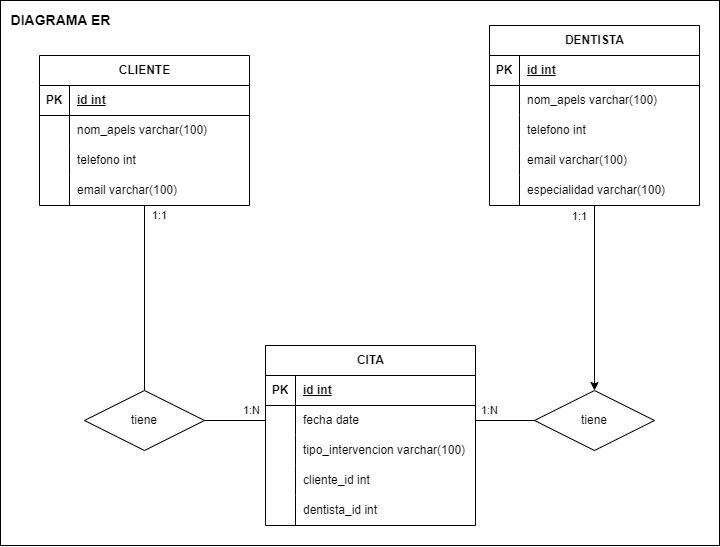

The diagram above was exported from draw.io. Its source (the exported page's mxGraphModel, read from the mxfile embedded in the PNG):
<mxGraphModel dx="3382" dy="916" grid="1" gridSize="10" guides="1" tooltips="1" connect="1" arrows="1" fold="1" page="1" pageScale="1" pageWidth="827" pageHeight="1169" math="0" shadow="0">
  <root>
    <mxCell id="0" />
    <mxCell id="1" parent="0" />
    <mxCell id="2" value="" style="rounded=0;whiteSpace=wrap;html=1;align=center;labelPosition=center;verticalLabelPosition=top;verticalAlign=bottom;" vertex="1" parent="1">
      <mxGeometry x="-139" y="405" width="719" height="545" as="geometry" />
    </mxCell>
    <mxCell id="3" value="" style="edgeStyle=orthogonalEdgeStyle;rounded=0;orthogonalLoop=1;jettySize=auto;html=1;endArrow=none;endFill=0;startArrow=none;startFill=0;" edge="1" source="6" target="54" parent="1">
      <mxGeometry relative="1" as="geometry" />
    </mxCell>
    <mxCell id="4" value="1:1" style="edgeLabel;html=1;align=center;verticalAlign=middle;resizable=0;points=[];" vertex="1" connectable="0" parent="3">
      <mxGeometry x="-0.6905" y="-2" relative="1" as="geometry">
        <mxPoint x="17" y="-19" as="offset" />
      </mxGeometry>
    </mxCell>
    <mxCell id="5" value="1:1" style="edgeLabel;html=1;align=center;verticalAlign=middle;resizable=0;points=[];" vertex="1" connectable="0" parent="3">
      <mxGeometry x="-0.6905" y="-2" relative="1" as="geometry">
        <mxPoint x="437" y="-18" as="offset" />
      </mxGeometry>
    </mxCell>
    <mxCell id="6" value="CLIENTE" style="shape=table;startSize=30;container=1;collapsible=1;childLayout=tableLayout;fixedRows=1;rowLines=0;fontStyle=1;align=center;resizeLast=1;html=1;" vertex="1" parent="1">
      <mxGeometry x="-100" y="460" width="210" height="150" as="geometry" />
    </mxCell>
    <mxCell id="7" value="" style="shape=tableRow;horizontal=0;startSize=0;swimlaneHead=0;swimlaneBody=0;fillColor=none;collapsible=0;dropTarget=0;points=[[0,0.5],[1,0.5]];portConstraint=eastwest;top=0;left=0;right=0;bottom=1;" vertex="1" parent="6">
      <mxGeometry y="30" width="210" height="30" as="geometry" />
    </mxCell>
    <mxCell id="8" value="PK" style="shape=partialRectangle;connectable=0;fillColor=none;top=0;left=0;bottom=0;right=0;fontStyle=1;overflow=hidden;whiteSpace=wrap;html=1;" vertex="1" parent="7">
      <mxGeometry width="30" height="30" as="geometry">
        <mxRectangle width="30" height="30" as="alternateBounds" />
      </mxGeometry>
    </mxCell>
    <mxCell id="9" value="id&amp;nbsp;int" style="shape=partialRectangle;connectable=0;fillColor=none;top=0;left=0;bottom=0;right=0;align=left;spacingLeft=6;fontStyle=5;overflow=hidden;whiteSpace=wrap;html=1;" vertex="1" parent="7">
      <mxGeometry x="30" width="180" height="30" as="geometry">
        <mxRectangle width="180" height="30" as="alternateBounds" />
      </mxGeometry>
    </mxCell>
    <mxCell id="10" value="" style="shape=tableRow;horizontal=0;startSize=0;swimlaneHead=0;swimlaneBody=0;fillColor=none;collapsible=0;dropTarget=0;points=[[0,0.5],[1,0.5]];portConstraint=eastwest;top=0;left=0;right=0;bottom=0;" vertex="1" parent="6">
      <mxGeometry y="60" width="210" height="30" as="geometry" />
    </mxCell>
    <mxCell id="11" value="" style="shape=partialRectangle;connectable=0;fillColor=none;top=0;left=0;bottom=0;right=0;editable=1;overflow=hidden;whiteSpace=wrap;html=1;" vertex="1" parent="10">
      <mxGeometry width="30" height="30" as="geometry">
        <mxRectangle width="30" height="30" as="alternateBounds" />
      </mxGeometry>
    </mxCell>
    <mxCell id="12" value="nom_apels&amp;nbsp;varchar(100)" style="shape=partialRectangle;connectable=0;fillColor=none;top=0;left=0;bottom=0;right=0;align=left;spacingLeft=6;overflow=hidden;whiteSpace=wrap;html=1;" vertex="1" parent="10">
      <mxGeometry x="30" width="180" height="30" as="geometry">
        <mxRectangle width="180" height="30" as="alternateBounds" />
      </mxGeometry>
    </mxCell>
    <mxCell id="13" value="" style="shape=tableRow;horizontal=0;startSize=0;swimlaneHead=0;swimlaneBody=0;fillColor=none;collapsible=0;dropTarget=0;points=[[0,0.5],[1,0.5]];portConstraint=eastwest;top=0;left=0;right=0;bottom=0;" vertex="1" parent="6">
      <mxGeometry y="90" width="210" height="30" as="geometry" />
    </mxCell>
    <mxCell id="14" value="" style="shape=partialRectangle;connectable=0;fillColor=none;top=0;left=0;bottom=0;right=0;editable=1;overflow=hidden;whiteSpace=wrap;html=1;" vertex="1" parent="13">
      <mxGeometry width="30" height="30" as="geometry">
        <mxRectangle width="30" height="30" as="alternateBounds" />
      </mxGeometry>
    </mxCell>
    <mxCell id="15" value="telefono int" style="shape=partialRectangle;connectable=0;fillColor=none;top=0;left=0;bottom=0;right=0;align=left;spacingLeft=6;overflow=hidden;whiteSpace=wrap;html=1;" vertex="1" parent="13">
      <mxGeometry x="30" width="180" height="30" as="geometry">
        <mxRectangle width="180" height="30" as="alternateBounds" />
      </mxGeometry>
    </mxCell>
    <mxCell id="16" value="" style="shape=tableRow;horizontal=0;startSize=0;swimlaneHead=0;swimlaneBody=0;fillColor=none;collapsible=0;dropTarget=0;points=[[0,0.5],[1,0.5]];portConstraint=eastwest;top=0;left=0;right=0;bottom=0;" vertex="1" parent="6">
      <mxGeometry y="120" width="210" height="30" as="geometry" />
    </mxCell>
    <mxCell id="17" value="" style="shape=partialRectangle;connectable=0;fillColor=none;top=0;left=0;bottom=0;right=0;editable=1;overflow=hidden;whiteSpace=wrap;html=1;" vertex="1" parent="16">
      <mxGeometry width="30" height="30" as="geometry">
        <mxRectangle width="30" height="30" as="alternateBounds" />
      </mxGeometry>
    </mxCell>
    <mxCell id="18" value="email varchar(100)" style="shape=partialRectangle;connectable=0;fillColor=none;top=0;left=0;bottom=0;right=0;align=left;spacingLeft=6;overflow=hidden;whiteSpace=wrap;html=1;" vertex="1" parent="16">
      <mxGeometry x="30" width="180" height="30" as="geometry">
        <mxRectangle width="180" height="30" as="alternateBounds" />
      </mxGeometry>
    </mxCell>
    <mxCell id="19" value="CITA" style="shape=table;startSize=30;container=1;collapsible=1;childLayout=tableLayout;fixedRows=1;rowLines=0;fontStyle=1;align=center;resizeLast=1;html=1;" vertex="1" parent="1">
      <mxGeometry x="126" y="750" width="210" height="180" as="geometry" />
    </mxCell>
    <mxCell id="20" value="" style="shape=tableRow;horizontal=0;startSize=0;swimlaneHead=0;swimlaneBody=0;fillColor=none;collapsible=0;dropTarget=0;points=[[0,0.5],[1,0.5]];portConstraint=eastwest;top=0;left=0;right=0;bottom=1;" vertex="1" parent="19">
      <mxGeometry y="30" width="210" height="30" as="geometry" />
    </mxCell>
    <mxCell id="21" value="PK" style="shape=partialRectangle;connectable=0;fillColor=none;top=0;left=0;bottom=0;right=0;fontStyle=1;overflow=hidden;whiteSpace=wrap;html=1;" vertex="1" parent="20">
      <mxGeometry width="30" height="30" as="geometry">
        <mxRectangle width="30" height="30" as="alternateBounds" />
      </mxGeometry>
    </mxCell>
    <mxCell id="22" value="id&amp;nbsp;int" style="shape=partialRectangle;connectable=0;fillColor=none;top=0;left=0;bottom=0;right=0;align=left;spacingLeft=6;fontStyle=5;overflow=hidden;whiteSpace=wrap;html=1;" vertex="1" parent="20">
      <mxGeometry x="30" width="180" height="30" as="geometry">
        <mxRectangle width="180" height="30" as="alternateBounds" />
      </mxGeometry>
    </mxCell>
    <mxCell id="23" value="" style="shape=tableRow;horizontal=0;startSize=0;swimlaneHead=0;swimlaneBody=0;fillColor=none;collapsible=0;dropTarget=0;points=[[0,0.5],[1,0.5]];portConstraint=eastwest;top=0;left=0;right=0;bottom=0;" vertex="1" parent="19">
      <mxGeometry y="60" width="210" height="30" as="geometry" />
    </mxCell>
    <mxCell id="24" value="" style="shape=partialRectangle;connectable=0;fillColor=none;top=0;left=0;bottom=0;right=0;editable=1;overflow=hidden;whiteSpace=wrap;html=1;" vertex="1" parent="23">
      <mxGeometry width="30" height="30" as="geometry">
        <mxRectangle width="30" height="30" as="alternateBounds" />
      </mxGeometry>
    </mxCell>
    <mxCell id="25" value="fecha date" style="shape=partialRectangle;connectable=0;fillColor=none;top=0;left=0;bottom=0;right=0;align=left;spacingLeft=6;overflow=hidden;whiteSpace=wrap;html=1;" vertex="1" parent="23">
      <mxGeometry x="30" width="180" height="30" as="geometry">
        <mxRectangle width="180" height="30" as="alternateBounds" />
      </mxGeometry>
    </mxCell>
    <mxCell id="26" value="" style="shape=tableRow;horizontal=0;startSize=0;swimlaneHead=0;swimlaneBody=0;fillColor=none;collapsible=0;dropTarget=0;points=[[0,0.5],[1,0.5]];portConstraint=eastwest;top=0;left=0;right=0;bottom=0;" vertex="1" parent="19">
      <mxGeometry y="90" width="210" height="30" as="geometry" />
    </mxCell>
    <mxCell id="27" value="" style="shape=partialRectangle;connectable=0;fillColor=none;top=0;left=0;bottom=0;right=0;editable=1;overflow=hidden;whiteSpace=wrap;html=1;" vertex="1" parent="26">
      <mxGeometry width="30" height="30" as="geometry">
        <mxRectangle width="30" height="30" as="alternateBounds" />
      </mxGeometry>
    </mxCell>
    <mxCell id="28" value="tipo_intervencion varchar(100)" style="shape=partialRectangle;connectable=0;fillColor=none;top=0;left=0;bottom=0;right=0;align=left;spacingLeft=6;overflow=hidden;whiteSpace=wrap;html=1;" vertex="1" parent="26">
      <mxGeometry x="30" width="180" height="30" as="geometry">
        <mxRectangle width="180" height="30" as="alternateBounds" />
      </mxGeometry>
    </mxCell>
    <mxCell id="29" value="" style="shape=tableRow;horizontal=0;startSize=0;swimlaneHead=0;swimlaneBody=0;fillColor=none;collapsible=0;dropTarget=0;points=[[0,0.5],[1,0.5]];portConstraint=eastwest;top=0;left=0;right=0;bottom=0;" vertex="1" parent="19">
      <mxGeometry y="120" width="210" height="30" as="geometry" />
    </mxCell>
    <mxCell id="30" value="" style="shape=partialRectangle;connectable=0;fillColor=none;top=0;left=0;bottom=0;right=0;editable=1;overflow=hidden;whiteSpace=wrap;html=1;" vertex="1" parent="29">
      <mxGeometry width="30" height="30" as="geometry">
        <mxRectangle width="30" height="30" as="alternateBounds" />
      </mxGeometry>
    </mxCell>
    <mxCell id="31" value="cliente_id int" style="shape=partialRectangle;connectable=0;fillColor=none;top=0;left=0;bottom=0;right=0;align=left;spacingLeft=6;overflow=hidden;whiteSpace=wrap;html=1;" vertex="1" parent="29">
      <mxGeometry x="30" width="180" height="30" as="geometry">
        <mxRectangle width="180" height="30" as="alternateBounds" />
      </mxGeometry>
    </mxCell>
    <mxCell id="32" value="" style="shape=tableRow;horizontal=0;startSize=0;swimlaneHead=0;swimlaneBody=0;fillColor=none;collapsible=0;dropTarget=0;points=[[0,0.5],[1,0.5]];portConstraint=eastwest;top=0;left=0;right=0;bottom=0;" vertex="1" parent="19">
      <mxGeometry y="150" width="210" height="30" as="geometry" />
    </mxCell>
    <mxCell id="33" value="" style="shape=partialRectangle;connectable=0;fillColor=none;top=0;left=0;bottom=0;right=0;editable=1;overflow=hidden;whiteSpace=wrap;html=1;" vertex="1" parent="32">
      <mxGeometry width="30" height="30" as="geometry">
        <mxRectangle width="30" height="30" as="alternateBounds" />
      </mxGeometry>
    </mxCell>
    <mxCell id="34" value="dentista_id int" style="shape=partialRectangle;connectable=0;fillColor=none;top=0;left=0;bottom=0;right=0;align=left;spacingLeft=6;overflow=hidden;whiteSpace=wrap;html=1;" vertex="1" parent="32">
      <mxGeometry x="30" width="180" height="30" as="geometry">
        <mxRectangle width="180" height="30" as="alternateBounds" />
      </mxGeometry>
    </mxCell>
    <mxCell id="35" value="" style="edgeStyle=orthogonalEdgeStyle;rounded=0;orthogonalLoop=1;jettySize=auto;html=1;" edge="1" source="36" target="55" parent="1">
      <mxGeometry relative="1" as="geometry" />
    </mxCell>
    <mxCell id="36" value="DENTISTA" style="shape=table;startSize=30;container=1;collapsible=1;childLayout=tableLayout;fixedRows=1;rowLines=0;fontStyle=1;align=center;resizeLast=1;html=1;" vertex="1" parent="1">
      <mxGeometry x="350" y="430" width="210" height="180" as="geometry" />
    </mxCell>
    <mxCell id="37" value="" style="shape=tableRow;horizontal=0;startSize=0;swimlaneHead=0;swimlaneBody=0;fillColor=none;collapsible=0;dropTarget=0;points=[[0,0.5],[1,0.5]];portConstraint=eastwest;top=0;left=0;right=0;bottom=1;" vertex="1" parent="36">
      <mxGeometry y="30" width="210" height="30" as="geometry" />
    </mxCell>
    <mxCell id="38" value="PK" style="shape=partialRectangle;connectable=0;fillColor=none;top=0;left=0;bottom=0;right=0;fontStyle=1;overflow=hidden;whiteSpace=wrap;html=1;" vertex="1" parent="37">
      <mxGeometry width="30" height="30" as="geometry">
        <mxRectangle width="30" height="30" as="alternateBounds" />
      </mxGeometry>
    </mxCell>
    <mxCell id="39" value="id&amp;nbsp;int" style="shape=partialRectangle;connectable=0;fillColor=none;top=0;left=0;bottom=0;right=0;align=left;spacingLeft=6;fontStyle=5;overflow=hidden;whiteSpace=wrap;html=1;" vertex="1" parent="37">
      <mxGeometry x="30" width="180" height="30" as="geometry">
        <mxRectangle width="180" height="30" as="alternateBounds" />
      </mxGeometry>
    </mxCell>
    <mxCell id="40" value="" style="shape=tableRow;horizontal=0;startSize=0;swimlaneHead=0;swimlaneBody=0;fillColor=none;collapsible=0;dropTarget=0;points=[[0,0.5],[1,0.5]];portConstraint=eastwest;top=0;left=0;right=0;bottom=0;" vertex="1" parent="36">
      <mxGeometry y="60" width="210" height="30" as="geometry" />
    </mxCell>
    <mxCell id="41" value="" style="shape=partialRectangle;connectable=0;fillColor=none;top=0;left=0;bottom=0;right=0;editable=1;overflow=hidden;whiteSpace=wrap;html=1;" vertex="1" parent="40">
      <mxGeometry width="30" height="30" as="geometry">
        <mxRectangle width="30" height="30" as="alternateBounds" />
      </mxGeometry>
    </mxCell>
    <mxCell id="42" value="nom_apels varchar(100)" style="shape=partialRectangle;connectable=0;fillColor=none;top=0;left=0;bottom=0;right=0;align=left;spacingLeft=6;overflow=hidden;whiteSpace=wrap;html=1;" vertex="1" parent="40">
      <mxGeometry x="30" width="180" height="30" as="geometry">
        <mxRectangle width="180" height="30" as="alternateBounds" />
      </mxGeometry>
    </mxCell>
    <mxCell id="43" value="" style="shape=tableRow;horizontal=0;startSize=0;swimlaneHead=0;swimlaneBody=0;fillColor=none;collapsible=0;dropTarget=0;points=[[0,0.5],[1,0.5]];portConstraint=eastwest;top=0;left=0;right=0;bottom=0;" vertex="1" parent="36">
      <mxGeometry y="90" width="210" height="30" as="geometry" />
    </mxCell>
    <mxCell id="44" value="" style="shape=partialRectangle;connectable=0;fillColor=none;top=0;left=0;bottom=0;right=0;editable=1;overflow=hidden;whiteSpace=wrap;html=1;" vertex="1" parent="43">
      <mxGeometry width="30" height="30" as="geometry">
        <mxRectangle width="30" height="30" as="alternateBounds" />
      </mxGeometry>
    </mxCell>
    <mxCell id="45" value="telefono int" style="shape=partialRectangle;connectable=0;fillColor=none;top=0;left=0;bottom=0;right=0;align=left;spacingLeft=6;overflow=hidden;whiteSpace=wrap;html=1;" vertex="1" parent="43">
      <mxGeometry x="30" width="180" height="30" as="geometry">
        <mxRectangle width="180" height="30" as="alternateBounds" />
      </mxGeometry>
    </mxCell>
    <mxCell id="46" value="" style="shape=tableRow;horizontal=0;startSize=0;swimlaneHead=0;swimlaneBody=0;fillColor=none;collapsible=0;dropTarget=0;points=[[0,0.5],[1,0.5]];portConstraint=eastwest;top=0;left=0;right=0;bottom=0;" vertex="1" parent="36">
      <mxGeometry y="120" width="210" height="30" as="geometry" />
    </mxCell>
    <mxCell id="47" value="" style="shape=partialRectangle;connectable=0;fillColor=none;top=0;left=0;bottom=0;right=0;editable=1;overflow=hidden;whiteSpace=wrap;html=1;" vertex="1" parent="46">
      <mxGeometry width="30" height="30" as="geometry">
        <mxRectangle width="30" height="30" as="alternateBounds" />
      </mxGeometry>
    </mxCell>
    <mxCell id="48" value="email varchar(100)" style="shape=partialRectangle;connectable=0;fillColor=none;top=0;left=0;bottom=0;right=0;align=left;spacingLeft=6;overflow=hidden;whiteSpace=wrap;html=1;" vertex="1" parent="46">
      <mxGeometry x="30" width="180" height="30" as="geometry">
        <mxRectangle width="180" height="30" as="alternateBounds" />
      </mxGeometry>
    </mxCell>
    <mxCell id="49" value="" style="shape=tableRow;horizontal=0;startSize=0;swimlaneHead=0;swimlaneBody=0;fillColor=none;collapsible=0;dropTarget=0;points=[[0,0.5],[1,0.5]];portConstraint=eastwest;top=0;left=0;right=0;bottom=0;" vertex="1" parent="36">
      <mxGeometry y="150" width="210" height="30" as="geometry" />
    </mxCell>
    <mxCell id="50" value="" style="shape=partialRectangle;connectable=0;fillColor=none;top=0;left=0;bottom=0;right=0;editable=1;overflow=hidden;whiteSpace=wrap;html=1;" vertex="1" parent="49">
      <mxGeometry width="30" height="30" as="geometry">
        <mxRectangle width="30" height="30" as="alternateBounds" />
      </mxGeometry>
    </mxCell>
    <mxCell id="51" value="especialidad varchar(100)" style="shape=partialRectangle;connectable=0;fillColor=none;top=0;left=0;bottom=0;right=0;align=left;spacingLeft=6;overflow=hidden;whiteSpace=wrap;html=1;" vertex="1" parent="49">
      <mxGeometry x="30" width="180" height="30" as="geometry">
        <mxRectangle width="180" height="30" as="alternateBounds" />
      </mxGeometry>
    </mxCell>
    <mxCell id="52" style="edgeStyle=orthogonalEdgeStyle;rounded=0;orthogonalLoop=1;jettySize=auto;html=1;exitX=1;exitY=0.5;exitDx=0;exitDy=0;entryX=0;entryY=0.5;entryDx=0;entryDy=0;endArrow=none;endFill=0;startArrow=none;startFill=0;" edge="1" source="54" target="23" parent="1">
      <mxGeometry relative="1" as="geometry" />
    </mxCell>
    <mxCell id="53" value="1:N" style="edgeLabel;html=1;align=center;verticalAlign=middle;resizable=0;points=[];" vertex="1" connectable="0" parent="52">
      <mxGeometry x="0.2612" y="-1" relative="1" as="geometry">
        <mxPoint x="8" y="-11" as="offset" />
      </mxGeometry>
    </mxCell>
    <mxCell id="54" value="tiene" style="shape=rhombus;perimeter=rhombusPerimeter;whiteSpace=wrap;html=1;align=center;" vertex="1" parent="1">
      <mxGeometry x="-55" y="795" width="120" height="60" as="geometry" />
    </mxCell>
    <mxCell id="55" value="tiene" style="shape=rhombus;perimeter=rhombusPerimeter;whiteSpace=wrap;html=1;align=center;" vertex="1" parent="1">
      <mxGeometry x="395" y="795" width="120" height="60" as="geometry" />
    </mxCell>
    <mxCell id="56" style="edgeStyle=orthogonalEdgeStyle;rounded=0;orthogonalLoop=1;jettySize=auto;html=1;exitX=1;exitY=0.5;exitDx=0;exitDy=0;entryX=0;entryY=0.5;entryDx=0;entryDy=0;endArrow=none;endFill=0;startArrow=none;startFill=0;" edge="1" source="23" target="55" parent="1">
      <mxGeometry relative="1" as="geometry" />
    </mxCell>
    <mxCell id="57" value="1:N" style="edgeLabel;html=1;align=center;verticalAlign=middle;resizable=0;points=[];" vertex="1" connectable="0" parent="56">
      <mxGeometry x="-0.2095" y="2" relative="1" as="geometry">
        <mxPoint x="-10" y="-8" as="offset" />
      </mxGeometry>
    </mxCell>
    <mxCell id="58" value="DIAGRAMA ER" style="text;html=1;align=center;verticalAlign=middle;resizable=0;points=[];autosize=1;strokeColor=none;fillColor=none;fontStyle=1;fontSize=14;" vertex="1" parent="1">
      <mxGeometry x="-139" y="410" width="120" height="30" as="geometry" />
    </mxCell>
  </root>
</mxGraphModel>